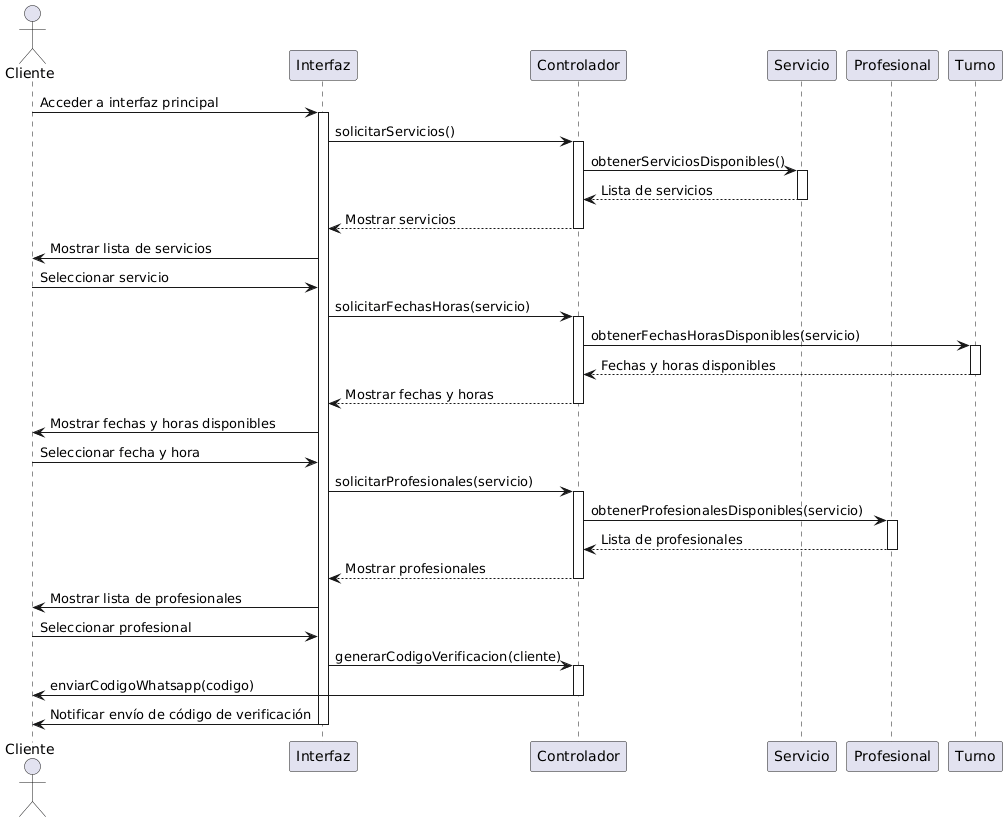

The diagram above was rendered by PlantUML. Its source (embedded in the PNG):
@startuml
actor Cliente
participant "Interfaz" as Web
participant "Controlador" as Controlador
participant "Servicio" as Servicio
participant "Profesional" as Profesional
participant "Turno" as Turno

Cliente -> Web: Acceder a interfaz principal
activate Web

Web -> Controlador: solicitarServicios()
activate Controlador
Controlador -> Servicio: obtenerServiciosDisponibles()
activate Servicio
Servicio --> Controlador: Lista de servicios
deactivate Servicio
Controlador --> Web: Mostrar servicios
deactivate Controlador

Web -> Cliente: Mostrar lista de servicios
Cliente -> Web: Seleccionar servicio

Web -> Controlador: solicitarFechasHoras(servicio)
activate Controlador
Controlador -> Turno: obtenerFechasHorasDisponibles(servicio)
activate Turno
Turno --> Controlador: Fechas y horas disponibles
deactivate Turno
Controlador --> Web: Mostrar fechas y horas
deactivate Controlador

Web -> Cliente: Mostrar fechas y horas disponibles
Cliente -> Web: Seleccionar fecha y hora

Web -> Controlador: solicitarProfesionales(servicio)
activate Controlador
Controlador -> Profesional: obtenerProfesionalesDisponibles(servicio)
activate Profesional
Profesional --> Controlador: Lista de profesionales
deactivate Profesional
Controlador --> Web: Mostrar profesionales
deactivate Controlador

Web -> Cliente: Mostrar lista de profesionales
Cliente -> Web: Seleccionar profesional

Web -> Controlador: generarCodigoVerificacion(cliente)
activate Controlador
Controlador -> Cliente: enviarCodigoWhatsapp(codigo)
deactivate Controlador

Web -> Cliente: Notificar envío de código de verificación
deactivate Web
@enduml